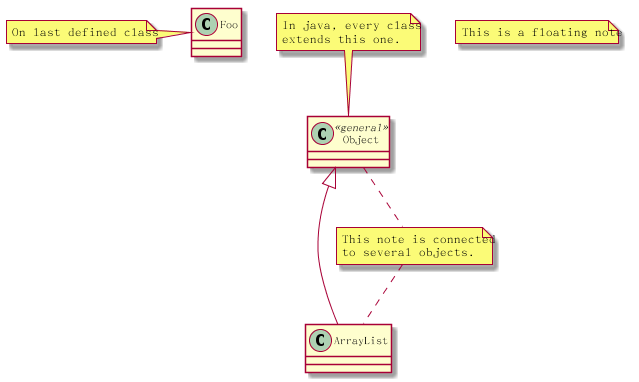

The diagram above was rendered by PlantUML. Its source (embedded in the PNG):
@startuml

class Object << general >>
Object <|-- ArrayList

note top of Object : In java, every class\nextends this one.

note "This is a floating note" as N1
note "This note is connected\nto several objects." as N2
Object .. N2
N2 .. ArrayList

class Foo
note left: On last defined class

@enduml